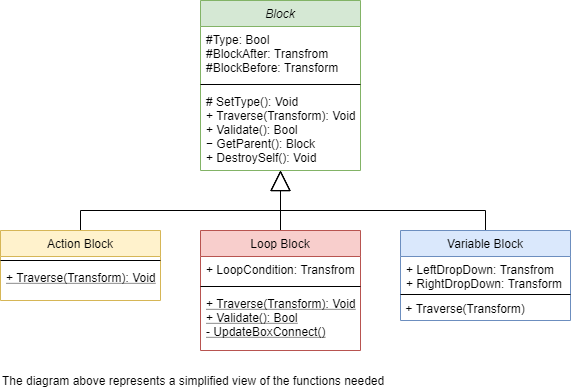

The diagram above was exported from draw.io. Its source (the exported page's mxGraphModel, read from the mxfile embedded in the PNG):
<mxGraphModel dx="1422" dy="762" grid="1" gridSize="10" guides="1" tooltips="1" connect="1" arrows="1" fold="1" page="1" pageScale="1" pageWidth="827" pageHeight="1169" math="0" shadow="0">
  <root>
    <mxCell id="WIyWlLk6GJQsqaUBKTNV-0" />
    <mxCell id="WIyWlLk6GJQsqaUBKTNV-1" parent="WIyWlLk6GJQsqaUBKTNV-0" />
    <mxCell id="zkfFHV4jXpPFQw0GAbJ--12" value="" style="endArrow=block;endSize=18;endFill=0;shadow=0;strokeWidth=1;rounded=0;edgeStyle=elbowEdgeStyle;elbow=vertical;" parent="WIyWlLk6GJQsqaUBKTNV-1" source="zkfFHV4jXpPFQw0GAbJ--6" target="zkfFHV4jXpPFQw0GAbJ--0" edge="1">
      <mxGeometry width="160" relative="1" as="geometry">
        <mxPoint x="200" y="203" as="sourcePoint" />
        <mxPoint x="200" y="203" as="targetPoint" />
        <Array as="points">
          <mxPoint x="310" y="310" />
        </Array>
      </mxGeometry>
    </mxCell>
    <mxCell id="zkfFHV4jXpPFQw0GAbJ--16" value="" style="endArrow=block;endSize=18;endFill=0;shadow=0;strokeWidth=1;rounded=0;edgeStyle=elbowEdgeStyle;elbow=vertical;" parent="WIyWlLk6GJQsqaUBKTNV-1" source="zkfFHV4jXpPFQw0GAbJ--13" target="zkfFHV4jXpPFQw0GAbJ--0" edge="1">
      <mxGeometry width="160" relative="1" as="geometry">
        <mxPoint x="210" y="373" as="sourcePoint" />
        <mxPoint x="310" y="271" as="targetPoint" />
      </mxGeometry>
    </mxCell>
    <mxCell id="zkfFHV4jXpPFQw0GAbJ--0" value="Block" style="swimlane;fontStyle=2;align=center;verticalAlign=top;childLayout=stackLayout;horizontal=1;startSize=26;horizontalStack=0;resizeParent=1;resizeLast=0;collapsible=1;marginBottom=0;rounded=0;shadow=0;strokeWidth=1;fillColor=#d5e8d4;strokeColor=#82b366;" parent="WIyWlLk6GJQsqaUBKTNV-1" vertex="1">
      <mxGeometry x="330" y="100" width="160" height="170" as="geometry">
        <mxRectangle x="220" y="100" width="160" height="26" as="alternateBounds" />
      </mxGeometry>
    </mxCell>
    <mxCell id="zkfFHV4jXpPFQw0GAbJ--1" value="#Type: Bool&#10;#BlockAfter: Transfrom&#10;#BlockBefore: Transform&#10;" style="text;align=left;verticalAlign=top;spacingLeft=4;spacingRight=4;overflow=hidden;rotatable=0;points=[[0,0.5],[1,0.5]];portConstraint=eastwest;" parent="zkfFHV4jXpPFQw0GAbJ--0" vertex="1">
      <mxGeometry y="26" width="160" height="54" as="geometry" />
    </mxCell>
    <mxCell id="zkfFHV4jXpPFQw0GAbJ--4" value="" style="line;html=1;strokeWidth=1;align=left;verticalAlign=middle;spacingTop=-1;spacingLeft=3;spacingRight=3;rotatable=0;labelPosition=right;points=[];portConstraint=eastwest;" parent="zkfFHV4jXpPFQw0GAbJ--0" vertex="1">
      <mxGeometry y="80" width="160" height="8" as="geometry" />
    </mxCell>
    <mxCell id="zkfFHV4jXpPFQw0GAbJ--5" value="# SetType(): Void&#10;+ Traverse(Transform): Void&#10;+ Validate(): Bool&#10;− GetParent(): Block&#10;+ DestroySelf(): Void" style="text;align=left;verticalAlign=top;spacingLeft=4;spacingRight=4;overflow=hidden;rotatable=0;points=[[0,0.5],[1,0.5]];portConstraint=eastwest;" parent="zkfFHV4jXpPFQw0GAbJ--0" vertex="1">
      <mxGeometry y="88" width="160" height="82" as="geometry" />
    </mxCell>
    <mxCell id="Ct-eXUwVVa0z-z3fSmfi-7" value="" style="endArrow=block;endSize=18;endFill=0;shadow=0;strokeWidth=1;rounded=0;edgeStyle=elbowEdgeStyle;elbow=vertical;exitX=0.5;exitY=0;exitDx=0;exitDy=0;" parent="WIyWlLk6GJQsqaUBKTNV-1" source="Ct-eXUwVVa0z-z3fSmfi-1" edge="1">
      <mxGeometry width="160" relative="1" as="geometry">
        <mxPoint x="615" y="350" as="sourcePoint" />
        <mxPoint x="410" y="270" as="targetPoint" />
        <Array as="points">
          <mxPoint x="450" y="310" />
        </Array>
      </mxGeometry>
    </mxCell>
    <mxCell id="Ct-eXUwVVa0z-z3fSmfi-8" value="The diagram above represents a simplified view of the functions needed" style="text;html=1;strokeColor=none;fillColor=none;align=left;verticalAlign=middle;whiteSpace=wrap;rounded=0;" parent="WIyWlLk6GJQsqaUBKTNV-1" vertex="1">
      <mxGeometry x="130" y="470" width="470" height="20" as="geometry" />
    </mxCell>
    <mxCell id="Ct-eXUwVVa0z-z3fSmfi-9" value="" style="group" parent="WIyWlLk6GJQsqaUBKTNV-1" vertex="1" connectable="0">
      <mxGeometry x="330" y="330" width="160" height="120" as="geometry" />
    </mxCell>
    <mxCell id="zkfFHV4jXpPFQw0GAbJ--13" value="Loop Block" style="swimlane;fontStyle=0;align=center;verticalAlign=top;childLayout=stackLayout;horizontal=1;startSize=26;horizontalStack=0;resizeParent=1;resizeLast=0;collapsible=1;marginBottom=0;rounded=0;shadow=0;strokeWidth=1;fillColor=#f8cecc;strokeColor=#b85450;" parent="Ct-eXUwVVa0z-z3fSmfi-9" vertex="1">
      <mxGeometry width="160" height="120" as="geometry">
        <mxRectangle x="340" y="380" width="170" height="26" as="alternateBounds" />
      </mxGeometry>
    </mxCell>
    <mxCell id="zkfFHV4jXpPFQw0GAbJ--14" value="+ LoopCondition: Transfrom" style="text;align=left;verticalAlign=top;spacingLeft=4;spacingRight=4;overflow=hidden;rotatable=0;points=[[0,0.5],[1,0.5]];portConstraint=eastwest;" parent="zkfFHV4jXpPFQw0GAbJ--13" vertex="1">
      <mxGeometry y="26" width="160" height="26" as="geometry" />
    </mxCell>
    <mxCell id="zkfFHV4jXpPFQw0GAbJ--15" value="" style="line;html=1;strokeWidth=1;align=left;verticalAlign=middle;spacingTop=-1;spacingLeft=3;spacingRight=3;rotatable=0;labelPosition=right;points=[];portConstraint=eastwest;" parent="zkfFHV4jXpPFQw0GAbJ--13" vertex="1">
      <mxGeometry y="52" width="160" height="8" as="geometry" />
    </mxCell>
    <mxCell id="Ct-eXUwVVa0z-z3fSmfi-6" value="+ Traverse(Transform): Void&#10;+ Validate(): Bool&#10;- UpdateBoxConnect()" style="text;align=left;verticalAlign=top;spacingLeft=4;spacingRight=4;overflow=hidden;rotatable=0;points=[[0,0.5],[1,0.5]];portConstraint=eastwest;fontStyle=4" parent="Ct-eXUwVVa0z-z3fSmfi-9" vertex="1">
      <mxGeometry y="60" width="160" height="60" as="geometry" />
    </mxCell>
    <mxCell id="Ct-eXUwVVa0z-z3fSmfi-1" value="Variable Block" style="swimlane;fontStyle=0;align=center;verticalAlign=top;childLayout=stackLayout;horizontal=1;startSize=26;horizontalStack=0;resizeParent=1;resizeLast=0;collapsible=1;marginBottom=0;rounded=0;shadow=0;strokeWidth=1;fillColor=#dae8fc;strokeColor=#6c8ebf;" parent="WIyWlLk6GJQsqaUBKTNV-1" vertex="1">
      <mxGeometry x="530" y="330" width="170" height="90" as="geometry">
        <mxRectangle x="340" y="380" width="170" height="26" as="alternateBounds" />
      </mxGeometry>
    </mxCell>
    <mxCell id="Ct-eXUwVVa0z-z3fSmfi-2" value="+ LeftDropDown: Transfrom&#10;+ RightDropDown: Transform&#10;" style="text;align=left;verticalAlign=top;spacingLeft=4;spacingRight=4;overflow=hidden;rotatable=0;points=[[0,0.5],[1,0.5]];portConstraint=eastwest;" parent="Ct-eXUwVVa0z-z3fSmfi-1" vertex="1">
      <mxGeometry y="26" width="170" height="34" as="geometry" />
    </mxCell>
    <mxCell id="Ct-eXUwVVa0z-z3fSmfi-3" value="" style="line;html=1;strokeWidth=1;align=left;verticalAlign=middle;spacingTop=-1;spacingLeft=3;spacingRight=3;rotatable=0;labelPosition=right;points=[];portConstraint=eastwest;" parent="Ct-eXUwVVa0z-z3fSmfi-1" vertex="1">
      <mxGeometry y="60" width="170" height="8" as="geometry" />
    </mxCell>
    <mxCell id="Ct-eXUwVVa0z-z3fSmfi-4" value="&lt;span&gt;&amp;nbsp;+ Traverse(Transform)&lt;/span&gt;" style="text;html=1;align=left;verticalAlign=middle;resizable=0;points=[];autosize=1;" parent="Ct-eXUwVVa0z-z3fSmfi-1" vertex="1">
      <mxGeometry y="68" width="170" height="20" as="geometry" />
    </mxCell>
    <mxCell id="zkfFHV4jXpPFQw0GAbJ--6" value="Action Block" style="swimlane;fontStyle=0;align=center;verticalAlign=top;childLayout=stackLayout;horizontal=1;startSize=26;horizontalStack=0;resizeParent=1;resizeLast=0;collapsible=1;marginBottom=0;rounded=0;shadow=0;strokeWidth=1;fillColor=#fff2cc;strokeColor=#d6b656;" parent="WIyWlLk6GJQsqaUBKTNV-1" vertex="1">
      <mxGeometry x="130" y="330" width="160" height="70" as="geometry">
        <mxRectangle x="130" y="380" width="160" height="26" as="alternateBounds" />
      </mxGeometry>
    </mxCell>
    <mxCell id="zkfFHV4jXpPFQw0GAbJ--9" value="" style="line;html=1;strokeWidth=1;align=left;verticalAlign=middle;spacingTop=-1;spacingLeft=3;spacingRight=3;rotatable=0;labelPosition=right;points=[];portConstraint=eastwest;" parent="zkfFHV4jXpPFQw0GAbJ--6" vertex="1">
      <mxGeometry y="26" width="160" height="8" as="geometry" />
    </mxCell>
    <mxCell id="zkfFHV4jXpPFQw0GAbJ--10" value="+ Traverse(Transform): Void" style="text;align=left;verticalAlign=top;spacingLeft=4;spacingRight=4;overflow=hidden;rotatable=0;points=[[0,0.5],[1,0.5]];portConstraint=eastwest;fontStyle=4" parent="zkfFHV4jXpPFQw0GAbJ--6" vertex="1">
      <mxGeometry y="34" width="160" height="26" as="geometry" />
    </mxCell>
  </root>
</mxGraphModel>